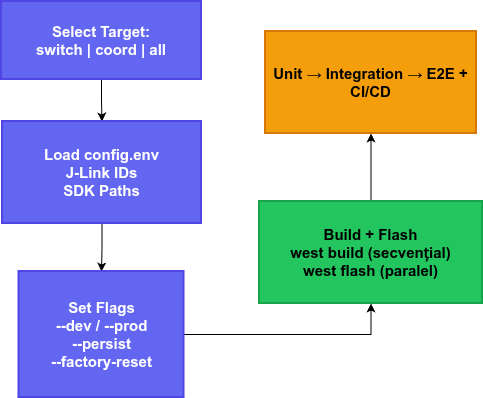

The diagram above was exported from draw.io. Its source (the exported page's mxGraphModel, read from the mxfile embedded in the PNG):
<mxGraphModel dx="1114" dy="845" grid="1" gridSize="10" guides="1" tooltips="1" connect="1" arrows="1" fold="1" page="1" pageScale="1" pageWidth="850" pageHeight="1100" math="0" shadow="0">
  <root>
    <mxCell id="0" />
    <mxCell id="1" parent="0" />
    <mxCell id="ZQ9IwB0FnMaKTl5Qa6KC-2" edge="1" parent="1" source="tafsUwDlwxPeXLEDUHCP-1" style="edgeStyle=orthogonalEdgeStyle;rounded=0;orthogonalLoop=1;jettySize=auto;html=1;fontSize=15;labelBackgroundColor=none;fontStyle=1" target="tafsUwDlwxPeXLEDUHCP-2" value="">
      <mxGeometry relative="1" as="geometry" />
    </mxCell>
    <mxCell id="tafsUwDlwxPeXLEDUHCP-1" parent="1" style="whiteSpace=wrap;strokeWidth=2;fillColor=#6366f1;strokeColor=#4f46e5;fontColor=#fff;fontSize=15;labelBackgroundColor=none;fontStyle=1" value="Select Target:&#10;switch | coord | all" vertex="1">
      <mxGeometry height="78" width="200" x="292" y="60" as="geometry" />
    </mxCell>
    <mxCell id="ZQ9IwB0FnMaKTl5Qa6KC-3" edge="1" parent="1" source="tafsUwDlwxPeXLEDUHCP-2" style="edgeStyle=orthogonalEdgeStyle;rounded=0;orthogonalLoop=1;jettySize=auto;html=1;fontSize=15;labelBackgroundColor=none;fontStyle=1" target="tafsUwDlwxPeXLEDUHCP-3" value="">
      <mxGeometry relative="1" as="geometry" />
    </mxCell>
    <mxCell id="tafsUwDlwxPeXLEDUHCP-2" parent="1" style="whiteSpace=wrap;strokeWidth=2;fillColor=#6366f1;strokeColor=#4f46e5;fontColor=#fff;fontSize=15;labelBackgroundColor=none;fontStyle=1" value="Load config.env&#10;J-Link IDs&#10;SDK Paths" vertex="1">
      <mxGeometry height="102" width="199" x="293" y="180" as="geometry" />
    </mxCell>
    <mxCell id="Ak232xJHK5C_avpgYjrR-3" edge="1" parent="1" source="tafsUwDlwxPeXLEDUHCP-3" style="edgeStyle=orthogonalEdgeStyle;rounded=0;orthogonalLoop=1;jettySize=auto;html=1;exitX=1;exitY=0.5;exitDx=0;exitDy=0;entryX=0.5;entryY=1;entryDx=0;entryDy=0;fontSize=15;labelBackgroundColor=none;fontStyle=1" target="tafsUwDlwxPeXLEDUHCP-4">
      <mxGeometry relative="1" as="geometry" />
    </mxCell>
    <mxCell id="tafsUwDlwxPeXLEDUHCP-3" parent="1" style="whiteSpace=wrap;strokeWidth=2;fillColor=#6366f1;strokeColor=#4f46e5;fontColor=#fff;fontSize=15;labelBackgroundColor=none;fontStyle=1" value="Set Flags&#10;--dev / --prod&#10;--persist&#10;--factory-reset" vertex="1">
      <mxGeometry height="126" width="165" x="309.5" y="330" as="geometry" />
    </mxCell>
    <mxCell id="Ak232xJHK5C_avpgYjrR-1" edge="1" parent="1" source="tafsUwDlwxPeXLEDUHCP-4" style="edgeStyle=orthogonalEdgeStyle;rounded=0;orthogonalLoop=1;jettySize=auto;html=1;fontSize=15;labelBackgroundColor=none;fontStyle=1" target="tafsUwDlwxPeXLEDUHCP-5" value="">
      <mxGeometry relative="1" as="geometry" />
    </mxCell>
    <mxCell id="tafsUwDlwxPeXLEDUHCP-4" parent="1" style="whiteSpace=wrap;strokeWidth=2;fillColor=#22c55e;strokeColor=#16a34a;fontColor=#000;fontSize=15;labelBackgroundColor=none;fontStyle=1" value="Build + Flash&#10;west build (secvențial)&#10;west flash (paralel)" vertex="1">
      <mxGeometry height="102" width="223" x="550" y="260" as="geometry" />
    </mxCell>
    <mxCell id="tafsUwDlwxPeXLEDUHCP-5" parent="1" style="whiteSpace=wrap;strokeWidth=2;fillColor=#f59e0b;strokeColor=#d97706;fontColor=#000;fontSize=15;labelBackgroundColor=none;fontStyle=1" value="Unit → Integration → E2E + CI/CD" vertex="1">
      <mxGeometry height="102" width="211" x="556" y="90" as="geometry" />
    </mxCell>
  </root>
</mxGraphModel>